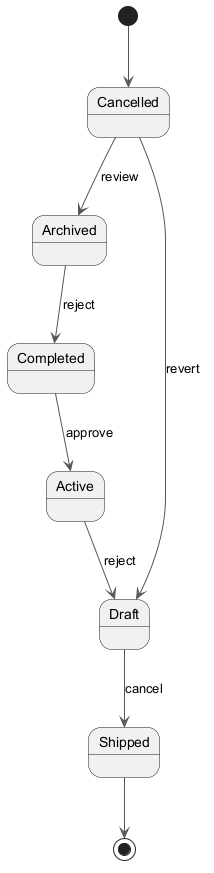

The diagram above was rendered by PlantUML. Its source (embedded in the PNG):
@startuml
skinparam backgroundColor #FFFFFF
skinparam classBackgroundColor #F1F8E9
skinparam classBorderColor #33691E
skinparam ArrowColor #555555
[*] --> Cancelled
Cancelled --> Archived : review
Archived --> Completed : reject
Completed --> Active : approve
Active --> Draft : reject
Draft --> Shipped : cancel
Cancelled --> Draft : revert
Shipped --> [*]
@enduml